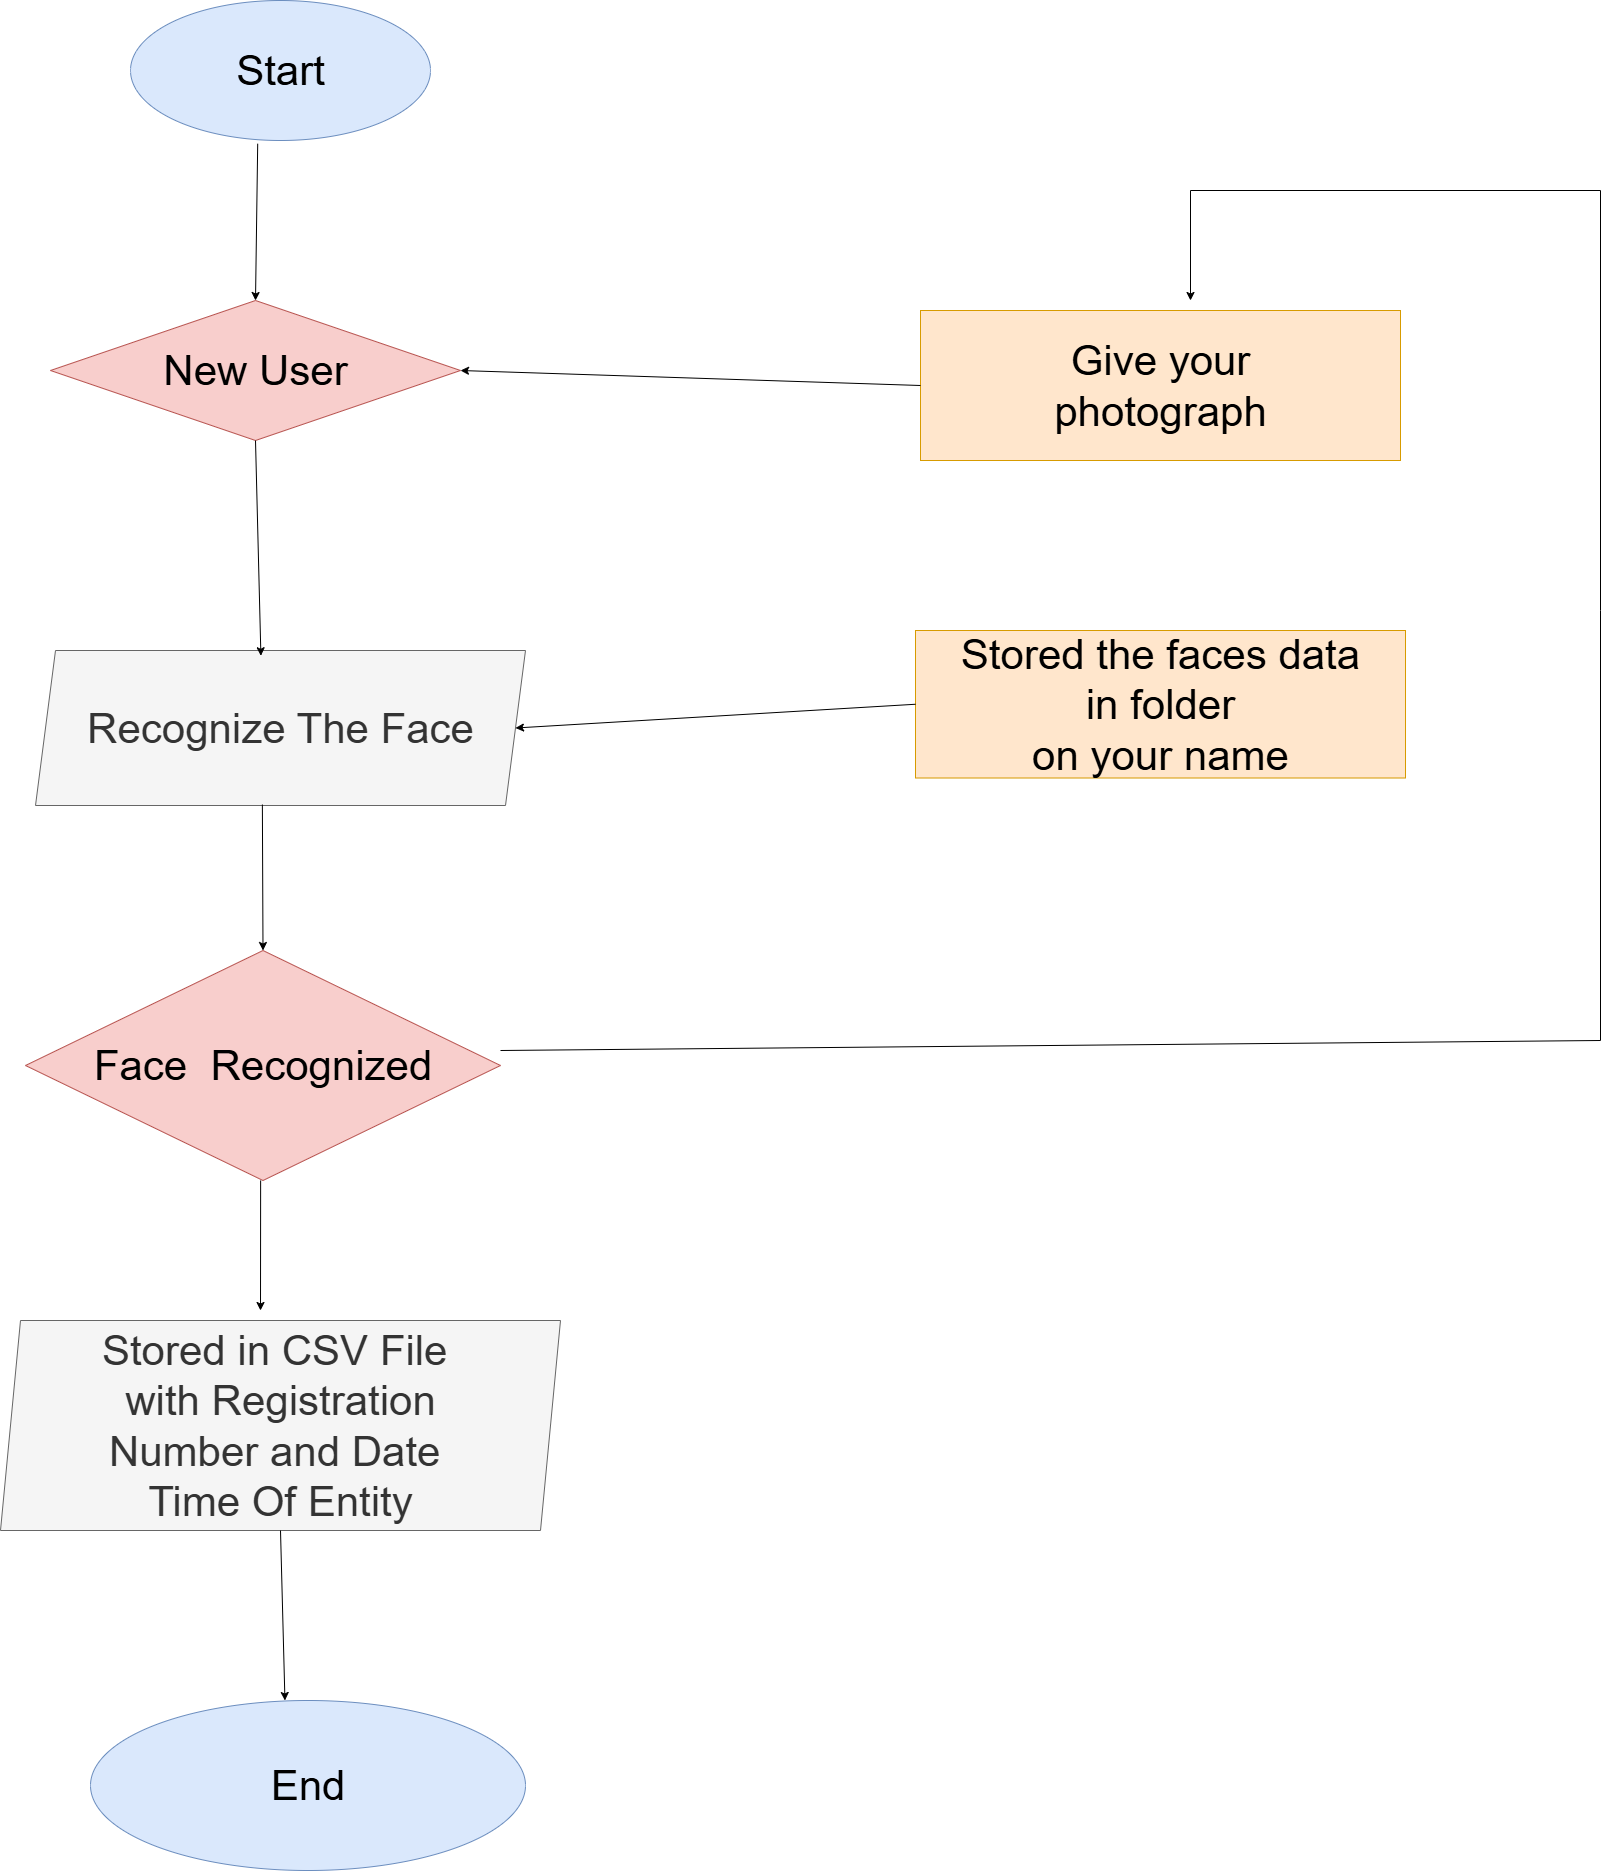

The diagram above was exported from draw.io. Its source (the exported page's mxGraphModel, read from the mxfile embedded in the PNG):
<mxGraphModel dx="2995" dy="3379" grid="1" gridSize="10" guides="1" tooltips="1" connect="1" arrows="1" fold="1" page="1" pageScale="1" pageWidth="1169" pageHeight="1654" math="0" shadow="0">
  <root>
    <mxCell id="0" />
    <mxCell id="1" parent="0" />
    <mxCell id="duRiEA62HXdQkW-bG4zA-2" value="&lt;font style=&quot;font-size: 42px;&quot;&gt;Start&lt;/font&gt;" style="ellipse;whiteSpace=wrap;html=1;fillColor=#dae8fc;strokeColor=#6c8ebf;" vertex="1" parent="1">
      <mxGeometry x="310" y="-160" width="300" height="140" as="geometry" />
    </mxCell>
    <mxCell id="duRiEA62HXdQkW-bG4zA-4" value="&lt;font style=&quot;font-size: 42px;&quot;&gt;New User&lt;/font&gt;" style="rhombus;whiteSpace=wrap;html=1;fillColor=#f8cecc;strokeColor=#b85450;" vertex="1" parent="1">
      <mxGeometry x="230" y="140" width="410" height="140" as="geometry" />
    </mxCell>
    <mxCell id="duRiEA62HXdQkW-bG4zA-5" value="&lt;font style=&quot;font-size: 42px;&quot;&gt;Recognize The Face&lt;/font&gt;" style="shape=parallelogram;perimeter=parallelogramPerimeter;whiteSpace=wrap;html=1;fixedSize=1;rotation=0;fillColor=#f5f5f5;fontColor=#333333;strokeColor=#666666;" vertex="1" parent="1">
      <mxGeometry x="215" y="490" width="490" height="155" as="geometry" />
    </mxCell>
    <mxCell id="duRiEA62HXdQkW-bG4zA-8" value="&lt;font style=&quot;font-size: 42px;&quot;&gt;End&lt;/font&gt;" style="ellipse;whiteSpace=wrap;html=1;fillColor=#dae8fc;strokeColor=#6c8ebf;" vertex="1" parent="1">
      <mxGeometry x="270" y="1540" width="435" height="170" as="geometry" />
    </mxCell>
    <mxCell id="duRiEA62HXdQkW-bG4zA-9" value="&lt;font style=&quot;font-size: 42px;&quot;&gt;Give your&lt;/font&gt;&lt;div&gt;&lt;font style=&quot;font-size: 42px;&quot;&gt;photograph&lt;/font&gt;&lt;/div&gt;" style="rounded=0;whiteSpace=wrap;html=1;fillColor=#ffe6cc;strokeColor=#d79b00;" vertex="1" parent="1">
      <mxGeometry x="1100" y="150" width="480" height="150" as="geometry" />
    </mxCell>
    <mxCell id="duRiEA62HXdQkW-bG4zA-17" value="&lt;font style=&quot;font-size: 42px;&quot;&gt;Stored in CSV File&amp;nbsp;&lt;/font&gt;&lt;div&gt;&lt;font style=&quot;font-size: 42px;&quot;&gt;with Registration&lt;/font&gt;&lt;/div&gt;&lt;div&gt;&lt;font style=&quot;font-size: 42px;&quot;&gt;Number and Date&amp;nbsp;&lt;/font&gt;&lt;/div&gt;&lt;div&gt;&lt;font style=&quot;font-size: 42px;&quot;&gt;Time Of Entity&lt;/font&gt;&lt;/div&gt;" style="shape=parallelogram;perimeter=parallelogramPerimeter;whiteSpace=wrap;html=1;fixedSize=1;fillColor=#f5f5f5;fontColor=#333333;strokeColor=#666666;" vertex="1" parent="1">
      <mxGeometry x="180" y="1160" width="560" height="210" as="geometry" />
    </mxCell>
    <mxCell id="duRiEA62HXdQkW-bG4zA-21" value="&lt;font style=&quot;font-size: 42px;&quot;&gt;Face&amp;nbsp; Recognized&lt;/font&gt;" style="rhombus;whiteSpace=wrap;html=1;direction=west;fillColor=#f8cecc;strokeColor=#b85450;" vertex="1" parent="1">
      <mxGeometry x="205" y="790" width="475" height="230" as="geometry" />
    </mxCell>
    <mxCell id="duRiEA62HXdQkW-bG4zA-35" value="&lt;font style=&quot;font-size: 42px;&quot;&gt;Stored the faces data&lt;/font&gt;&lt;div&gt;&lt;font style=&quot;font-size: 42px;&quot;&gt;in folder&lt;/font&gt;&lt;/div&gt;&lt;div&gt;&lt;font style=&quot;font-size: 42px;&quot;&gt;on your name&lt;/font&gt;&lt;/div&gt;" style="rounded=0;whiteSpace=wrap;html=1;fillColor=#ffe6cc;strokeColor=#d79b00;" vertex="1" parent="1">
      <mxGeometry x="1095" y="470" width="490" height="147.5" as="geometry" />
    </mxCell>
    <mxCell id="duRiEA62HXdQkW-bG4zA-36" value="" style="endArrow=classic;html=1;rounded=0;" edge="1" parent="1">
      <mxGeometry width="50" height="50" relative="1" as="geometry">
        <mxPoint x="680" y="890" as="sourcePoint" />
        <mxPoint x="1370" y="140" as="targetPoint" />
        <Array as="points">
          <mxPoint x="1780" y="880" />
          <mxPoint x="1780" y="450" />
          <mxPoint x="1780" y="30" />
          <mxPoint x="1370" y="30" />
        </Array>
      </mxGeometry>
    </mxCell>
    <mxCell id="duRiEA62HXdQkW-bG4zA-37" value="" style="endArrow=classic;html=1;rounded=0;exitX=0.424;exitY=1.023;exitDx=0;exitDy=0;entryX=0.5;entryY=0;entryDx=0;entryDy=0;exitPerimeter=0;" edge="1" parent="1" source="duRiEA62HXdQkW-bG4zA-2" target="duRiEA62HXdQkW-bG4zA-4">
      <mxGeometry width="50" height="50" relative="1" as="geometry">
        <mxPoint x="890" y="230" as="sourcePoint" />
        <mxPoint x="940" y="180" as="targetPoint" />
      </mxGeometry>
    </mxCell>
    <mxCell id="duRiEA62HXdQkW-bG4zA-38" value="" style="endArrow=classic;html=1;rounded=0;exitX=0.5;exitY=1;exitDx=0;exitDy=0;entryX=0.46;entryY=0.034;entryDx=0;entryDy=0;entryPerimeter=0;" edge="1" parent="1" source="duRiEA62HXdQkW-bG4zA-4" target="duRiEA62HXdQkW-bG4zA-5">
      <mxGeometry width="50" height="50" relative="1" as="geometry">
        <mxPoint x="460" y="420" as="sourcePoint" />
        <mxPoint x="460" y="500" as="targetPoint" />
      </mxGeometry>
    </mxCell>
    <mxCell id="duRiEA62HXdQkW-bG4zA-39" value="" style="endArrow=classic;html=1;rounded=0;exitX=0.463;exitY=0.994;exitDx=0;exitDy=0;entryX=0.5;entryY=1;entryDx=0;entryDy=0;exitPerimeter=0;" edge="1" parent="1" source="duRiEA62HXdQkW-bG4zA-5" target="duRiEA62HXdQkW-bG4zA-21">
      <mxGeometry width="50" height="50" relative="1" as="geometry">
        <mxPoint x="430" y="730" as="sourcePoint" />
        <mxPoint x="430" y="810" as="targetPoint" />
      </mxGeometry>
    </mxCell>
    <mxCell id="duRiEA62HXdQkW-bG4zA-40" value="" style="endArrow=classic;html=1;rounded=0;exitX=0.505;exitY=0;exitDx=0;exitDy=0;exitPerimeter=0;" edge="1" parent="1" source="duRiEA62HXdQkW-bG4zA-21">
      <mxGeometry width="50" height="50" relative="1" as="geometry">
        <mxPoint x="440" y="1040" as="sourcePoint" />
        <mxPoint x="440" y="1150" as="targetPoint" />
      </mxGeometry>
    </mxCell>
    <mxCell id="duRiEA62HXdQkW-bG4zA-41" value="" style="endArrow=classic;html=1;rounded=0;exitX=0.5;exitY=1;exitDx=0;exitDy=0;entryX=0.447;entryY=0;entryDx=0;entryDy=0;entryPerimeter=0;" edge="1" parent="1" source="duRiEA62HXdQkW-bG4zA-17" target="duRiEA62HXdQkW-bG4zA-8">
      <mxGeometry width="50" height="50" relative="1" as="geometry">
        <mxPoint x="450" y="1430" as="sourcePoint" />
        <mxPoint x="450" y="1510" as="targetPoint" />
      </mxGeometry>
    </mxCell>
    <mxCell id="duRiEA62HXdQkW-bG4zA-42" value="" style="endArrow=classic;html=1;rounded=0;exitX=0;exitY=0.5;exitDx=0;exitDy=0;entryX=1;entryY=0.5;entryDx=0;entryDy=0;" edge="1" parent="1" source="duRiEA62HXdQkW-bG4zA-35" target="duRiEA62HXdQkW-bG4zA-5">
      <mxGeometry width="50" height="50" relative="1" as="geometry">
        <mxPoint x="970" y="540" as="sourcePoint" />
        <mxPoint x="970" y="620" as="targetPoint" />
      </mxGeometry>
    </mxCell>
    <mxCell id="duRiEA62HXdQkW-bG4zA-43" value="" style="endArrow=classic;html=1;rounded=0;exitX=0;exitY=0.5;exitDx=0;exitDy=0;entryX=1;entryY=0.5;entryDx=0;entryDy=0;" edge="1" parent="1" source="duRiEA62HXdQkW-bG4zA-9" target="duRiEA62HXdQkW-bG4zA-4">
      <mxGeometry width="50" height="50" relative="1" as="geometry">
        <mxPoint x="830" y="240" as="sourcePoint" />
        <mxPoint x="830" y="320" as="targetPoint" />
      </mxGeometry>
    </mxCell>
  </root>
</mxGraphModel>